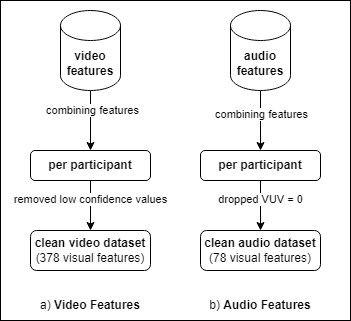

The diagram above was exported from draw.io. Its source (the exported page's mxGraphModel, read from the mxfile embedded in the PNG):
<mxGraphModel dx="1434" dy="744" grid="1" gridSize="10" guides="1" tooltips="1" connect="1" arrows="1" fold="1" page="1" pageScale="1" pageWidth="827" pageHeight="1169" math="0" shadow="0">
  <root>
    <mxCell id="0" />
    <mxCell id="1" parent="0" />
    <mxCell id="U-rLjP9xZhuj9ObsWj_4-16" value="" style="rounded=0;whiteSpace=wrap;html=1;" parent="1" vertex="1">
      <mxGeometry x="110" y="150" width="350" height="320" as="geometry" />
    </mxCell>
    <mxCell id="U-rLjP9xZhuj9ObsWj_4-3" value="" style="edgeStyle=orthogonalEdgeStyle;rounded=0;orthogonalLoop=1;jettySize=auto;html=1;exitX=0.5;exitY=1;exitDx=0;exitDy=0;exitPerimeter=0;" parent="1" source="U-rLjP9xZhuj9ObsWj_4-8" target="U-rLjP9xZhuj9ObsWj_4-2" edge="1">
      <mxGeometry relative="1" as="geometry">
        <mxPoint x="200" y="220" as="sourcePoint" />
      </mxGeometry>
    </mxCell>
    <mxCell id="U-rLjP9xZhuj9ObsWj_4-22" value="combining features" style="edgeLabel;html=1;align=center;verticalAlign=middle;resizable=0;points=[];" parent="U-rLjP9xZhuj9ObsWj_4-3" vertex="1" connectable="0">
      <mxGeometry x="-0.3667" y="1" relative="1" as="geometry">
        <mxPoint as="offset" />
      </mxGeometry>
    </mxCell>
    <mxCell id="U-rLjP9xZhuj9ObsWj_4-6" value="" style="edgeStyle=orthogonalEdgeStyle;rounded=0;orthogonalLoop=1;jettySize=auto;html=1;" parent="1" source="U-rLjP9xZhuj9ObsWj_4-2" target="U-rLjP9xZhuj9ObsWj_4-5" edge="1">
      <mxGeometry relative="1" as="geometry" />
    </mxCell>
    <mxCell id="U-rLjP9xZhuj9ObsWj_4-7" value="removed low confidence values" style="edgeLabel;html=1;align=center;verticalAlign=middle;resizable=0;points=[];" parent="U-rLjP9xZhuj9ObsWj_4-6" vertex="1" connectable="0">
      <mxGeometry x="-0.3" y="-1" relative="1" as="geometry">
        <mxPoint as="offset" />
      </mxGeometry>
    </mxCell>
    <mxCell id="U-rLjP9xZhuj9ObsWj_4-2" value="&lt;b&gt;per participant&lt;/b&gt;" style="whiteSpace=wrap;html=1;rounded=1;" parent="1" vertex="1">
      <mxGeometry x="140" y="300" width="120" height="30" as="geometry" />
    </mxCell>
    <mxCell id="U-rLjP9xZhuj9ObsWj_4-5" value="&lt;b&gt;clean video dataset&lt;/b&gt;&lt;div&gt;(378 visual features)&lt;/div&gt;" style="whiteSpace=wrap;html=1;rounded=1;" parent="1" vertex="1">
      <mxGeometry x="140" y="380" width="120" height="40" as="geometry" />
    </mxCell>
    <mxCell id="U-rLjP9xZhuj9ObsWj_4-8" value="&lt;b&gt;video features&lt;/b&gt;" style="shape=cylinder3;whiteSpace=wrap;html=1;boundedLbl=1;backgroundOutline=1;size=15;" parent="1" vertex="1">
      <mxGeometry x="170" y="160" width="60" height="80" as="geometry" />
    </mxCell>
    <mxCell id="U-rLjP9xZhuj9ObsWj_4-9" value="" style="edgeStyle=orthogonalEdgeStyle;rounded=0;orthogonalLoop=1;jettySize=auto;html=1;exitX=0.5;exitY=1;exitDx=0;exitDy=0;exitPerimeter=0;" parent="1" source="U-rLjP9xZhuj9ObsWj_4-15" target="U-rLjP9xZhuj9ObsWj_4-13" edge="1">
      <mxGeometry relative="1" as="geometry">
        <mxPoint x="370" y="220" as="sourcePoint" />
      </mxGeometry>
    </mxCell>
    <mxCell id="U-rLjP9xZhuj9ObsWj_4-10" value="combining features" style="edgeLabel;html=1;align=center;verticalAlign=middle;resizable=0;points=[];" parent="U-rLjP9xZhuj9ObsWj_4-9" vertex="1" connectable="0">
      <mxGeometry x="-0.225" relative="1" as="geometry">
        <mxPoint as="offset" />
      </mxGeometry>
    </mxCell>
    <mxCell id="U-rLjP9xZhuj9ObsWj_4-11" value="" style="edgeStyle=orthogonalEdgeStyle;rounded=0;orthogonalLoop=1;jettySize=auto;html=1;" parent="1" source="U-rLjP9xZhuj9ObsWj_4-13" target="U-rLjP9xZhuj9ObsWj_4-14" edge="1">
      <mxGeometry relative="1" as="geometry" />
    </mxCell>
    <mxCell id="U-rLjP9xZhuj9ObsWj_4-12" value="dropped VUV = 0" style="edgeLabel;html=1;align=center;verticalAlign=middle;resizable=0;points=[];" parent="U-rLjP9xZhuj9ObsWj_4-11" vertex="1" connectable="0">
      <mxGeometry x="-0.3" y="-1" relative="1" as="geometry">
        <mxPoint as="offset" />
      </mxGeometry>
    </mxCell>
    <mxCell id="U-rLjP9xZhuj9ObsWj_4-13" value="&lt;b&gt;per participant&lt;/b&gt;" style="whiteSpace=wrap;html=1;rounded=1;" parent="1" vertex="1">
      <mxGeometry x="310" y="300" width="120" height="30" as="geometry" />
    </mxCell>
    <mxCell id="U-rLjP9xZhuj9ObsWj_4-14" value="&lt;b&gt;clean audio dataset&lt;/b&gt;&lt;div&gt;(78 visual features)&lt;/div&gt;" style="whiteSpace=wrap;html=1;rounded=1;" parent="1" vertex="1">
      <mxGeometry x="310" y="380" width="120" height="40" as="geometry" />
    </mxCell>
    <mxCell id="U-rLjP9xZhuj9ObsWj_4-15" value="&lt;b&gt;audio features&lt;/b&gt;" style="shape=cylinder3;whiteSpace=wrap;html=1;boundedLbl=1;backgroundOutline=1;size=15;" parent="1" vertex="1">
      <mxGeometry x="340" y="160" width="60" height="80" as="geometry" />
    </mxCell>
    <mxCell id="U-rLjP9xZhuj9ObsWj_4-18" value="a) &lt;b&gt;Video Features&lt;/b&gt;" style="text;html=1;align=center;verticalAlign=middle;whiteSpace=wrap;rounded=0;" parent="1" vertex="1">
      <mxGeometry x="145" y="440" width="110" height="30" as="geometry" />
    </mxCell>
    <mxCell id="U-rLjP9xZhuj9ObsWj_4-19" value="b) &lt;b&gt;Audio Features&lt;/b&gt;" style="text;html=1;align=center;verticalAlign=middle;whiteSpace=wrap;rounded=0;" parent="1" vertex="1">
      <mxGeometry x="315" y="440" width="110" height="30" as="geometry" />
    </mxCell>
  </root>
</mxGraphModel>